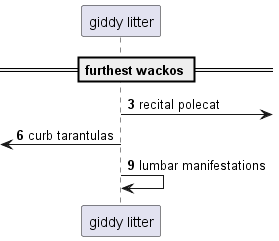

The diagram above was rendered by PlantUML. Its source (embedded in the PNG):
@startuml
participant "giddy litter" as 0
== furthest wackos ==
autonumber 3 3
0 ->] : recital polecat
 [<- 0: curb tarantulas
0 -> 0: lumbar manifestations
@enduml